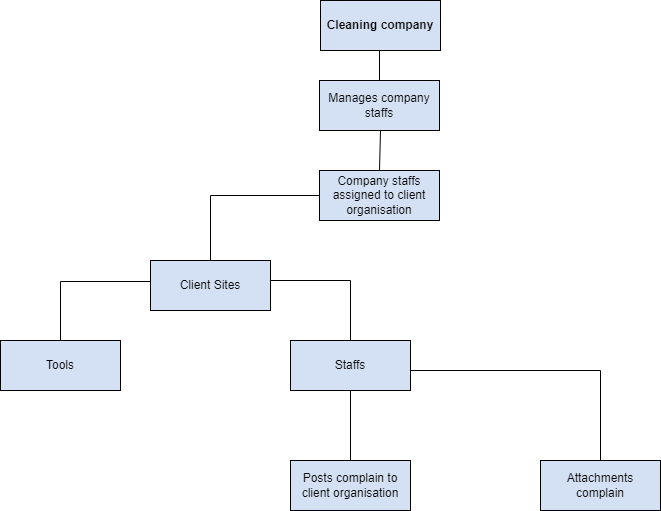

The diagram above was exported from draw.io. Its source (the exported page's mxGraphModel, read from the mxfile embedded in the PNG):
<mxGraphModel dx="1222" dy="614" grid="1" gridSize="10" guides="1" tooltips="1" connect="1" arrows="1" fold="1" page="1" pageScale="1" pageWidth="1169" pageHeight="827" math="0" shadow="0">
  <root>
    <mxCell id="0" />
    <mxCell id="1" parent="0" />
    <mxCell id="ydXF6ocuS5yurotxqNwd-3" value="&lt;b&gt;Cleaning company&lt;/b&gt;" style="rounded=0;whiteSpace=wrap;html=1;fillColor=#D4E1F5;" vertex="1" parent="1">
      <mxGeometry x="557" y="60" width="120" height="50" as="geometry" />
    </mxCell>
    <mxCell id="ydXF6ocuS5yurotxqNwd-10" value="Manages company staffs" style="rounded=0;whiteSpace=wrap;html=1;fillColor=#D4E1F5;" vertex="1" parent="1">
      <mxGeometry x="556" y="140" width="120" height="50" as="geometry" />
    </mxCell>
    <mxCell id="ydXF6ocuS5yurotxqNwd-11" value="Company staffs assigned to client organisation" style="rounded=0;whiteSpace=wrap;html=1;fillColor=#D4E1F5;" vertex="1" parent="1">
      <mxGeometry x="556" y="230" width="120" height="50" as="geometry" />
    </mxCell>
    <mxCell id="ydXF6ocuS5yurotxqNwd-12" value="Attachments complain" style="rounded=0;whiteSpace=wrap;html=1;fillColor=#D4E1F5;" vertex="1" parent="1">
      <mxGeometry x="777" y="520" width="120" height="50" as="geometry" />
    </mxCell>
    <mxCell id="ydXF6ocuS5yurotxqNwd-13" value="Client Sites" style="rounded=0;whiteSpace=wrap;html=1;fillColor=#D4E1F5;" vertex="1" parent="1">
      <mxGeometry x="387" y="320" width="120" height="50" as="geometry" />
    </mxCell>
    <mxCell id="ydXF6ocuS5yurotxqNwd-14" value="Tools" style="rounded=0;whiteSpace=wrap;html=1;fillColor=#D4E1F5;" vertex="1" parent="1">
      <mxGeometry x="237" y="400" width="120" height="50" as="geometry" />
    </mxCell>
    <mxCell id="ydXF6ocuS5yurotxqNwd-15" value="Staffs" style="rounded=0;whiteSpace=wrap;html=1;fillColor=#D4E1F5;" vertex="1" parent="1">
      <mxGeometry x="527" y="400" width="120" height="50" as="geometry" />
    </mxCell>
    <mxCell id="ydXF6ocuS5yurotxqNwd-16" value="Posts complain to client organisation" style="rounded=0;whiteSpace=wrap;html=1;fillColor=#D4E1F5;" vertex="1" parent="1">
      <mxGeometry x="527" y="520" width="120" height="50" as="geometry" />
    </mxCell>
    <mxCell id="ydXF6ocuS5yurotxqNwd-17" value="" style="endArrow=none;html=1;rounded=0;exitX=0.5;exitY=0;exitDx=0;exitDy=0;" edge="1" parent="1" source="ydXF6ocuS5yurotxqNwd-10">
      <mxGeometry width="50" height="50" relative="1" as="geometry">
        <mxPoint x="591" y="150" as="sourcePoint" />
        <mxPoint x="616" y="110" as="targetPoint" />
      </mxGeometry>
    </mxCell>
    <mxCell id="ydXF6ocuS5yurotxqNwd-19" value="" style="endArrow=none;html=1;rounded=0;exitX=0.5;exitY=0;exitDx=0;exitDy=0;entryX=0;entryY=0.5;entryDx=0;entryDy=0;" edge="1" parent="1" source="ydXF6ocuS5yurotxqNwd-13" target="ydXF6ocuS5yurotxqNwd-11">
      <mxGeometry width="50" height="50" relative="1" as="geometry">
        <mxPoint x="397" y="320" as="sourcePoint" />
        <mxPoint x="447" y="270" as="targetPoint" />
        <Array as="points">
          <mxPoint x="447" y="255" />
        </Array>
      </mxGeometry>
    </mxCell>
    <mxCell id="ydXF6ocuS5yurotxqNwd-22" value="" style="endArrow=none;html=1;rounded=0;" edge="1" parent="1">
      <mxGeometry width="50" height="50" relative="1" as="geometry">
        <mxPoint x="297" y="400" as="sourcePoint" />
        <mxPoint x="387" y="341" as="targetPoint" />
        <Array as="points">
          <mxPoint x="297" y="341" />
        </Array>
      </mxGeometry>
    </mxCell>
    <mxCell id="ydXF6ocuS5yurotxqNwd-23" value="" style="endArrow=none;html=1;rounded=0;entryX=0.5;entryY=0;entryDx=0;entryDy=0;" edge="1" parent="1" target="ydXF6ocuS5yurotxqNwd-15">
      <mxGeometry width="50" height="50" relative="1" as="geometry">
        <mxPoint x="507" y="340" as="sourcePoint" />
        <mxPoint x="617" y="400" as="targetPoint" />
        <Array as="points">
          <mxPoint x="587" y="340" />
        </Array>
      </mxGeometry>
    </mxCell>
    <mxCell id="ydXF6ocuS5yurotxqNwd-24" value="" style="endArrow=none;html=1;rounded=0;entryX=0.5;entryY=1;entryDx=0;entryDy=0;" edge="1" parent="1" target="ydXF6ocuS5yurotxqNwd-15">
      <mxGeometry width="50" height="50" relative="1" as="geometry">
        <mxPoint x="587" y="520" as="sourcePoint" />
        <mxPoint x="637" y="470" as="targetPoint" />
      </mxGeometry>
    </mxCell>
    <mxCell id="ydXF6ocuS5yurotxqNwd-28" value="" style="endArrow=none;html=1;rounded=0;elbow=vertical;entryX=0.5;entryY=0;entryDx=0;entryDy=0;" edge="1" parent="1" target="ydXF6ocuS5yurotxqNwd-12">
      <mxGeometry width="50" height="50" relative="1" as="geometry">
        <mxPoint x="647" y="430" as="sourcePoint" />
        <mxPoint x="697" y="380" as="targetPoint" />
        <Array as="points">
          <mxPoint x="837" y="430" />
        </Array>
      </mxGeometry>
    </mxCell>
    <mxCell id="ydXF6ocuS5yurotxqNwd-29" value="" style="endArrow=none;html=1;rounded=0;elbow=vertical;exitX=0.5;exitY=0;exitDx=0;exitDy=0;" edge="1" parent="1" source="ydXF6ocuS5yurotxqNwd-11">
      <mxGeometry width="50" height="50" relative="1" as="geometry">
        <mxPoint x="567" y="240" as="sourcePoint" />
        <mxPoint x="617" y="190" as="targetPoint" />
      </mxGeometry>
    </mxCell>
  </root>
</mxGraphModel>